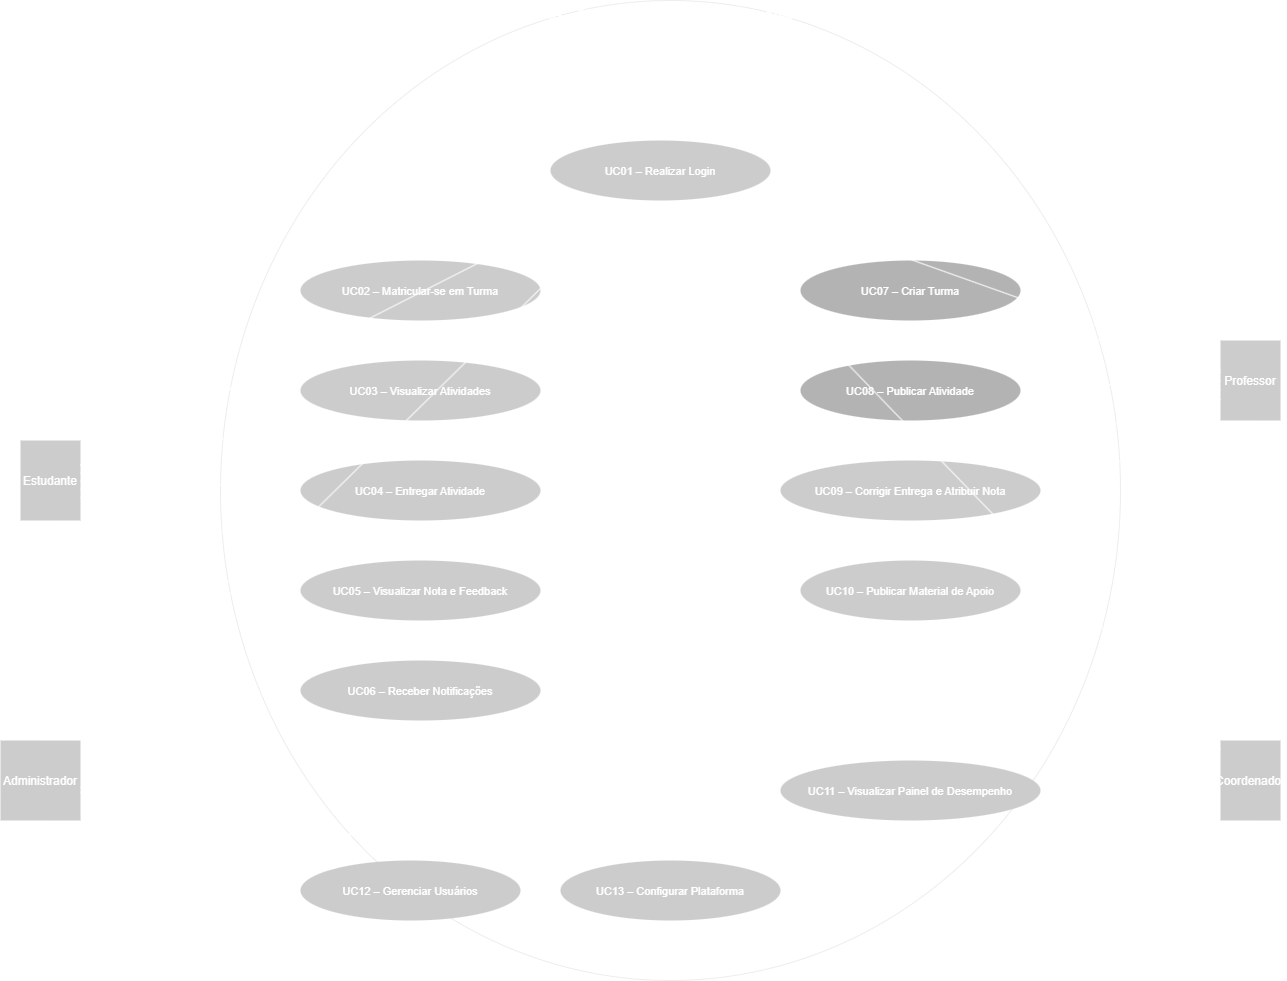

The diagram above was exported from draw.io. Its source (the exported page's mxGraphModel, read from the mxfile embedded in the PNG):
<mxGraphModel dx="1488" dy="1987" grid="1" gridSize="10" guides="1" tooltips="1" connect="1" arrows="1" fold="1" page="1" pageScale="1" pageWidth="1654" pageHeight="1169" math="0" shadow="0">
  <root>
    <mxCell id="0" />
    <mxCell id="1" parent="0" />
    <mxCell id="sys" parent="1" style="points=[[0,0],[0.25,0],[0.5,0],[0.75,0],[1,0],[1,0.25],[1,0.5],[1,0.75],[1,1],[0.75,1],[0.5,1],[0.25,1],[0,1],[0,0.75],[0,0.5],[0,0.25]];shape=mxgraph.flowchart.start_2;fillColor=none;strokeColor=#000000;fontSize=13;fontStyle=1;verticalAlign=top;" value="EduClass – Sistema de Gestão de Sala de Aula Online" vertex="1">
      <mxGeometry height="980" width="900" x="260" y="-40" as="geometry" />
    </mxCell>
    <mxCell id="a_estudante" parent="1" style="shape=mxgraph.flowchart.actor;fillColor=light-dark(#DAE8FC,#CCCCCC);strokeColor=none;fontSize=12;" value="Estudante" vertex="1">
      <mxGeometry height="80" width="60" x="60" y="400" as="geometry" />
    </mxCell>
    <mxCell id="a_professor" parent="1" style="shape=mxgraph.flowchart.actor;fillColor=light-dark(#D5E8D4,#CCCCCC);strokeColor=none;fontSize=12;" value="Professor" vertex="1">
      <mxGeometry height="80" width="60" x="1260" y="300" as="geometry" />
    </mxCell>
    <mxCell id="a_coordenador" parent="1" style="shape=mxgraph.flowchart.actor;fillColor=light-dark(#FFF2CC,#CCCCCC);strokeColor=none;fontSize=12;" value="Coordenador" vertex="1">
      <mxGeometry height="80" width="60" x="1260" y="700" as="geometry" />
    </mxCell>
    <mxCell id="a_admin" parent="1" style="shape=mxgraph.flowchart.actor;fillColor=light-dark(#F8CECC,#CCCCCC);strokeColor=none;fontSize=12;" value="Administrador" vertex="1">
      <mxGeometry height="80" width="80" x="40" y="700" as="geometry" />
    </mxCell>
    <mxCell id="uc_login" parent="1" style="ellipse;fillColor=light-dark(#F5F5F5,#CCCCCC);strokeColor=none;fontSize=11;" value="UC01 – Realizar Login" vertex="1">
      <mxGeometry height="60" width="220" x="590" y="100" as="geometry" />
    </mxCell>
    <mxCell id="uc_matricular" parent="1" style="ellipse;fillColor=light-dark(#DAE8FC,#CCCCCC);strokeColor=none;fontSize=11;" value="UC02 – Matricular-se em Turma" vertex="1">
      <mxGeometry height="60" width="240" x="340" y="220" as="geometry" />
    </mxCell>
    <mxCell id="uc_ver_atividades" parent="1" style="ellipse;fillColor=light-dark(#DAE8FC,#CCCCCC);strokeColor=none;fontSize=11;" value="UC03 – Visualizar Atividades" vertex="1">
      <mxGeometry height="60" width="240" x="340" y="320" as="geometry" />
    </mxCell>
    <mxCell id="uc_entregar" parent="1" style="ellipse;fillColor=light-dark(#DAE8FC,#CCCCCC);strokeColor=none;fontSize=11;" value="UC04 – Entregar Atividade" vertex="1">
      <mxGeometry height="60" width="240" x="340" y="420" as="geometry" />
    </mxCell>
    <mxCell id="uc_ver_nota" parent="1" style="ellipse;fillColor=light-dark(#DAE8FC,#CCCCCC);strokeColor=none;fontSize=11;" value="UC05 – Visualizar Nota e Feedback" vertex="1">
      <mxGeometry height="60" width="240" x="340" y="520" as="geometry" />
    </mxCell>
    <mxCell id="uc_notif" parent="1" style="ellipse;fillColor=light-dark(#DAE8FC,#CCCCCC);strokeColor=none;fontSize=11;" value="UC06 – Receber Notificações" vertex="1">
      <mxGeometry height="60" width="240" x="340" y="620" as="geometry" />
    </mxCell>
    <mxCell id="uc_criar_turma" parent="1" style="ellipse;fillColor=light-dark(#D5E8D4,#B3B3B3);strokeColor=none;fontSize=11;" value="UC07 – Criar Turma" vertex="1">
      <mxGeometry height="60" width="220" x="840" y="220" as="geometry" />
    </mxCell>
    <mxCell id="uc_publicar" parent="1" style="ellipse;fillColor=light-dark(#D5E8D4,#B3B3B3);strokeColor=none;fontSize=11;" value="UC08 – Publicar Atividade" vertex="1">
      <mxGeometry height="60" width="220" x="840" y="320" as="geometry" />
    </mxCell>
    <mxCell id="uc_corrigir" parent="1" style="ellipse;fillColor=light-dark(#D5E8D4,#CCCCCC);strokeColor=none;fontSize=11;" value="UC09 – Corrigir Entrega e Atribuir Nota" vertex="1">
      <mxGeometry height="60" width="260" x="820" y="420" as="geometry" />
    </mxCell>
    <mxCell id="uc_material" parent="1" style="ellipse;fillColor=light-dark(#D5E8D4,#CCCCCC);strokeColor=none;fontSize=11;" value="UC10 – Publicar Material de Apoio" vertex="1">
      <mxGeometry height="60" width="220" x="840" y="520" as="geometry" />
    </mxCell>
    <mxCell id="uc_painel" parent="1" style="ellipse;fillColor=light-dark(#FFF2CC,#CCCCCC);strokeColor=none;fontSize=11;" value="UC11 – Visualizar Painel de Desempenho" vertex="1">
      <mxGeometry height="60" width="260" x="820" y="720" as="geometry" />
    </mxCell>
    <mxCell id="uc_gerenciar" parent="1" style="ellipse;fillColor=light-dark(#F8CECC,#CCCCCC);strokeColor=none;fontSize=11;" value="UC12 – Gerenciar Usuários" vertex="1">
      <mxGeometry height="60" width="220" x="340" y="820" as="geometry" />
    </mxCell>
    <mxCell id="uc_config" parent="1" style="ellipse;fillColor=light-dark(#F8CECC,#CCCCCC);strokeColor=none;fontSize=11;" value="UC13 – Configurar Plataforma" vertex="1">
      <mxGeometry height="60" width="220" x="600" y="820" as="geometry" />
    </mxCell>
    <mxCell id="e1" edge="1" parent="1" source="a_estudante" style="edgeStyle=none;" target="uc_login">
      <mxGeometry relative="1" as="geometry" />
    </mxCell>
    <mxCell id="e2" edge="1" parent="1" source="a_estudante" style="edgeStyle=none;" target="uc_matricular">
      <mxGeometry relative="1" as="geometry" />
    </mxCell>
    <mxCell id="e3" edge="1" parent="1" source="a_estudante" style="edgeStyle=none;" target="uc_ver_atividades">
      <mxGeometry relative="1" as="geometry" />
    </mxCell>
    <mxCell id="e4" edge="1" parent="1" source="a_estudante" style="edgeStyle=none;" target="uc_entregar">
      <mxGeometry relative="1" as="geometry" />
    </mxCell>
    <mxCell id="e5" edge="1" parent="1" source="a_estudante" style="edgeStyle=none;" target="uc_ver_nota">
      <mxGeometry relative="1" as="geometry" />
    </mxCell>
    <mxCell id="e6" edge="1" parent="1" source="a_estudante" style="edgeStyle=none;" target="uc_notif">
      <mxGeometry relative="1" as="geometry" />
    </mxCell>
    <mxCell id="e7" edge="1" parent="1" source="a_professor" style="edgeStyle=none;" target="uc_login">
      <mxGeometry relative="1" as="geometry" />
    </mxCell>
    <mxCell id="e8" edge="1" parent="1" source="a_professor" style="edgeStyle=none;" target="uc_criar_turma">
      <mxGeometry relative="1" as="geometry" />
    </mxCell>
    <mxCell id="e9" edge="1" parent="1" source="a_professor" style="edgeStyle=none;" target="uc_publicar">
      <mxGeometry relative="1" as="geometry" />
    </mxCell>
    <mxCell id="e10" edge="1" parent="1" source="a_professor" style="edgeStyle=none;" target="uc_corrigir">
      <mxGeometry relative="1" as="geometry" />
    </mxCell>
    <mxCell id="e11" edge="1" parent="1" source="a_professor" style="edgeStyle=none;" target="uc_material">
      <mxGeometry relative="1" as="geometry" />
    </mxCell>
    <mxCell id="e12" edge="1" parent="1" source="a_coordenador" style="edgeStyle=none;" target="uc_login">
      <mxGeometry relative="1" as="geometry" />
    </mxCell>
    <mxCell id="e13" edge="1" parent="1" source="a_coordenador" style="edgeStyle=none;" target="uc_painel">
      <mxGeometry relative="1" as="geometry" />
    </mxCell>
    <mxCell id="e14" edge="1" parent="1" source="a_admin" style="edgeStyle=none;" target="uc_login">
      <mxGeometry relative="1" as="geometry" />
    </mxCell>
    <mxCell id="e15" edge="1" parent="1" source="a_admin" style="edgeStyle=none;" target="uc_gerenciar">
      <mxGeometry relative="1" as="geometry" />
    </mxCell>
    <mxCell id="e16" edge="1" parent="1" source="a_admin" style="edgeStyle=none;" target="uc_config">
      <mxGeometry relative="1" as="geometry" />
    </mxCell>
  </root>
</mxGraphModel>